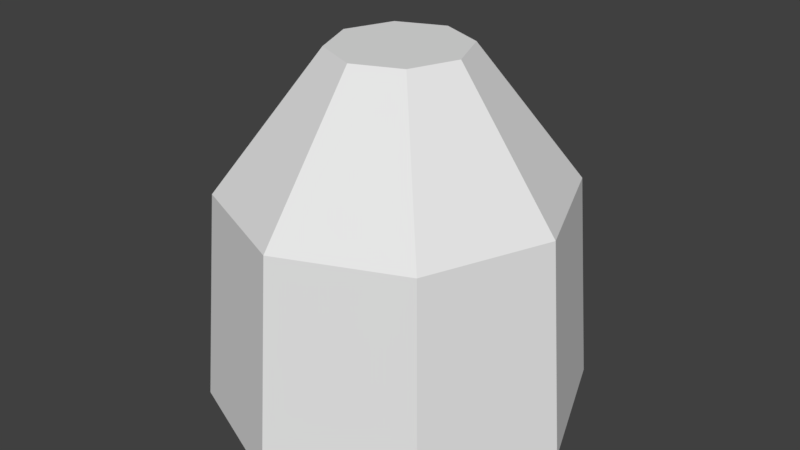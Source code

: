 # Source: BulletProjectile.blend  (saved by Blender 2.79.0; exported with 4.5.12 LTS)
import bpy
from mathutils import Matrix  # noqa: F401  (used for matrix-valued properties, if any)

bpy.ops.wm.read_factory_settings(use_empty=True)
scene = bpy.context.scene
scene.name = 'Scene'

# ---- collections
col_collection_1 = bpy.data.collections.new('Collection 1'); scene.collection.children.link(col_collection_1)

# ---- world
world_world = bpy.data.worlds.new('World'); scene.world = world_world
world_world.color = (0.05088, 0.05088, 0.05088)
world_world.use_sun_shadow = False
world_world.sun_shadow_jitter_overblur = 0.0
world_world.cycles.sampling_method = 'MANUAL'

# ---- meshes
me_cylinder_001 = bpy.data.meshes.new('Cylinder.001')
me_cylinder_001.from_pydata([(-1.785e-08, 0.2606, 1.878), (0.1842, 0.1842, 1.878), (0.2606, -1.512e-08, 1.878), (0.1842, -0.1842, 1.878), (-4.924e-08, -0.2606, 1.878), (-0.1842, -0.1842, 1.878), (-0.2606, 7.56e-09, 1.878), (-0.1842, 0.1842, 1.878), (0.5205, 0.5205, 0.9198), (-6.215e-09, 0.7361, 0.9198), (0.7361, -3.021e-08, 0.9198), (0.5205, -0.5205, 0.9198), (-7.056e-08, -0.7361, 0.9198), (-0.5205, -0.5205, 0.9198), (-0.7361, 1.074e-08, 0.9198), (-0.5205, 0.5205, 0.9198), (0.4709, 0.4709, 1.509), (-4.868e-09, 0.666, 1.509), (0.666, -3.382e-08, 1.509), (0.4709, -0.4709, 1.509), (-6.425e-08, -0.666, 1.509), (-0.4709, -0.4709, 1.509), (-0.666, 9.977e-09, 1.509), (-0.4709, 0.4709, 1.509)], [], [(1, 0, 7, 6, 5, 4, 3, 2), (17, 16, 8, 9), (16, 18, 10, 8), (18, 19, 11, 10), (19, 20, 12, 11), (20, 21, 13, 12), (21, 22, 14, 13), (22, 23, 15, 14), (23, 17, 9, 15), (0, 1, 16, 17), (1, 2, 18, 16), (2, 3, 19, 18), (3, 4, 20, 19), (4, 5, 21, 20), (5, 6, 22, 21), (6, 7, 23, 22), (7, 0, 17, 23), (10, 13, 14, 8), (11, 12, 13, 10), (8, 14, 15, 9)])
_uv = me_cylinder_001.uv_layers.new(name='UVMap')
_uv.uv.foreach_set('vector', [0.5212, 0.5751, 0.4622, 0.567, 0.4248, 0.5201, 0.4316, 0.4612, 0.4787, 0.4251, 0.538, 0.4325, 0.575, 0.4795, 0.568, 0.5387, 0.3965, 0.7083, 0.5746, 0.7205, 0.7068, 0.9998, 0.2927, 0.9993, 0.5746, 0.7205, 0.7088, 0.6033, 0.9999, 0.7072, 0.7068, 0.9998, 0.7088, 0.6033, 0.7206, 0.4255, 0.9999, 0.293, 0.9999, 0.7072, 0.7206, 0.4255, 0.6032, 0.2913, 0.707, 9.998e-05, 0.9999, 0.293, 0.6032, 0.2913, 0.4252, 0.2793, 0.2928, 0.0001, 0.707, 9.998e-05, 0.4252, 0.2793, 0.291, 0.3967, 9.998e-05, 0.293, 0.2928, 0.0001, 0.291, 0.3967, 0.2793, 0.5744, 0.000346, 0.7067, 9.998e-05, 0.293, 0.2793, 0.5744, 0.3965, 0.7083, 0.2927, 0.9993, 0.000346, 0.7067, 0.4622, 0.567, 0.5212, 0.5751, 0.5746, 0.7205, 0.3965, 0.7083, 0.5212, 0.5751, 0.568, 0.5387, 0.7088, 0.6033, 0.5746, 0.7205, 0.568, 0.5387, 0.575, 0.4795, 0.7206, 0.4255, 0.7088, 0.6033, 0.575, 0.4795, 0.538, 0.4325, 0.6032, 0.2913, 0.7206, 0.4255, 0.538, 0.4325, 0.4787, 0.4251, 0.4252, 0.2793, 0.6032, 0.2913, 0.4787, 0.4251, 0.4316, 0.4612, 0.291, 0.3967, 0.4252, 0.2793, 0.4316, 0.4612, 0.4248, 0.5201, 0.2793, 0.5744, 0.291, 0.3967, 0.4248, 0.5201, 0.4622, 0.567, 0.3965, 0.7083, 0.2793, 0.5744, 0.9999, 0.7072, 0.2928, 0.0001, 9.998e-05, 0.293, 0.7068, 0.9998, 0.9999, 0.293, 0.707, 9.998e-05, 0.2928, 0.0001, 0.9999, 0.7072, 0.7068, 0.9998, 9.998e-05, 0.293, 0.000346, 0.7067, 0.2927, 0.9993])
me_cylinder_001.use_remesh_preserve_volume = False
me_cylinder_001.use_remesh_preserve_attributes = False
me_cylinder_001.use_mirror_vertex_groups = False
me_cylinder_001.update()

# ---- objects
ob_top = bpy.data.objects.new('Top', me_cylinder_001)

# ---- transforms, parenting, visibility, modifiers, constraints
ob_top.location = (0.0, 0.0, 0.0)
ob_top.scale = (0.1057, 0.1086, 0.1533)
ob_top.lineart.crease_threshold = 0.0

# ---- collection membership
col_collection_1.objects.link(ob_top)

# ---- scene / render settings (as saved in the file)
scene.frame_start = 1; scene.frame_end = 50; scene.frame_set(10)
scene.render.engine = 'CYCLES'
scene.render.resolution_percentage = 50
scene.render.dither_intensity = 0.0
scene.cycles.use_denoising = False
scene.cycles.samples = 128
scene.cycles.sampling_pattern = 'TABULATED_SOBOL'
scene.cycles.use_adaptive_sampling = False
scene.cycles.use_light_tree = False
scene.cycles.blur_glossy = 0.0
scene.cycles.sample_clamp_indirect = 0.0
scene.view_settings.view_transform = 'Standard'
bpy.context.view_layer.update()

# ---- added for rendering (the .blend has no active camera and no usable light): camera, sun
cam_auto = bpy.data.cameras.new('AutoCamera')
cam_auto.lens = 50.0
cam_auto.sensor_width = 36.0
cam_auto.clip_end = 1000.0
ob_auto_camera = bpy.data.objects.new('AutoCamera', cam_auto)
scene.collection.objects.link(ob_auto_camera)
ob_auto_camera.location = (0.247108, -0.296529, 0.412182)
ob_auto_camera.rotation_euler = (1.09748, -7.21219e-08, 0.694738)
scene.camera = ob_auto_camera
light_auto_sun = bpy.data.lights.new('AutoSun', 'SUN')
light_auto_sun.energy = 3.0
light_auto_sun.angle = 0.0523599
ob_auto_sun = bpy.data.objects.new('AutoSun', light_auto_sun)
scene.collection.objects.link(ob_auto_sun)
ob_auto_sun.rotation_euler = (0.872665, 0.174533, 0.523599)
bpy.context.view_layer.update()
